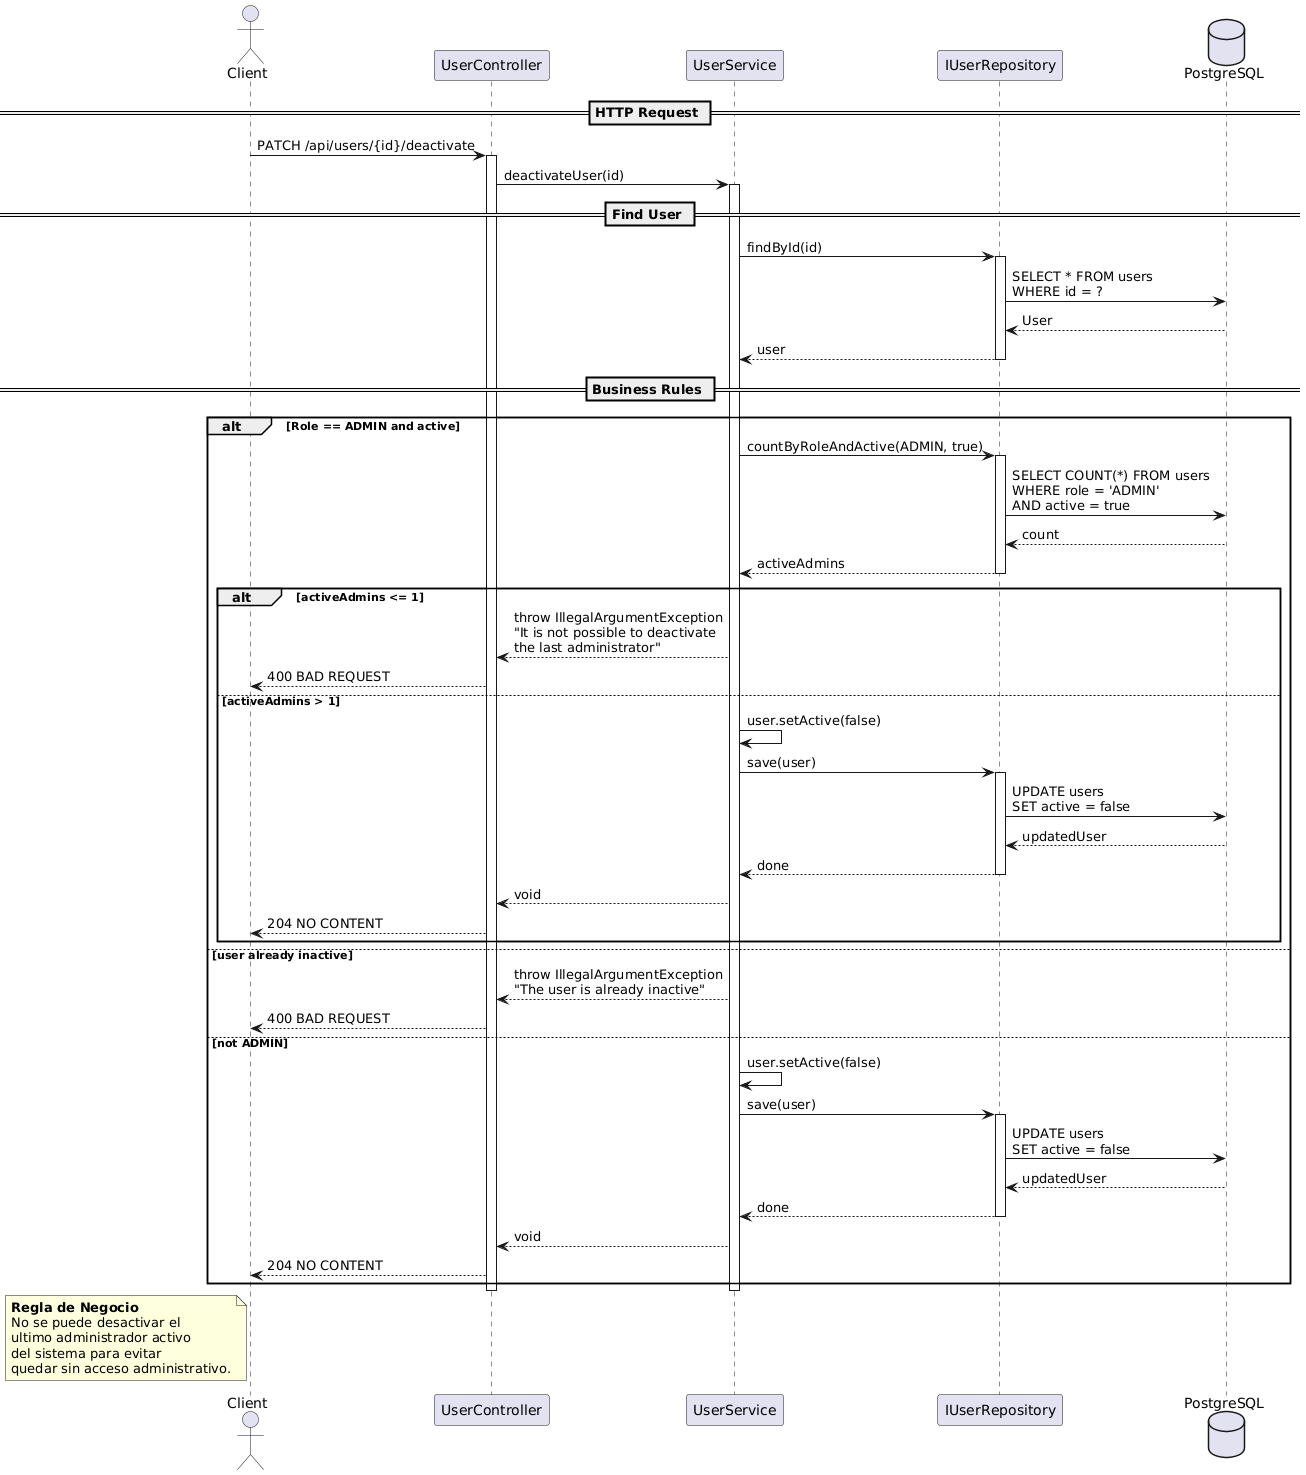

The diagram above was rendered by PlantUML. Its source (embedded in the PNG):
@startuml SequenceDeactivateUser
' ====================================================================
' Diagrama de secuencia - Desactivacion de Usuario
' Flujo: HTTP PATCH -> Controller -> Service -> Regla de negocio -> DB
' Incluye: no desactivar el ultimo ADMIN activo.
' ====================================================================

actor "Client" as Client
participant "UserController" as Controller
participant "UserService" as Service
participant "IUserRepository" as UserRepo
database "PostgreSQL" as DB

== HTTP Request ==

Client -> Controller : PATCH /api/users/{id}/deactivate
activate Controller

Controller -> Service : deactivateUser(id)
activate Service

== Find User ==

Service -> UserRepo : findById(id)
activate UserRepo
UserRepo -> DB : SELECT * FROM users\nWHERE id = ?
DB --> UserRepo : User
UserRepo --> Service : user
deactivate UserRepo

== Business Rules ==

alt Role == ADMIN and active
  Service -> UserRepo : countByRoleAndActive(ADMIN, true)
  activate UserRepo
  UserRepo -> DB : SELECT COUNT(*) FROM users\nWHERE role = 'ADMIN'\nAND active = true
  DB --> UserRepo : count
  UserRepo --> Service : activeAdmins
  deactivate UserRepo

  alt activeAdmins <= 1
    Service --> Controller : throw IllegalArgumentException\n"It is not possible to deactivate\nthe last administrator"
    Controller --> Client : 400 BAD REQUEST
  else activeAdmins > 1
    Service -> Service : user.setActive(false)
    Service -> UserRepo : save(user)
    activate UserRepo
    UserRepo -> DB : UPDATE users\nSET active = false
    DB --> UserRepo : updatedUser
    UserRepo --> Service : done
    deactivate UserRepo
    Service --> Controller : void
    Controller --> Client : 204 NO CONTENT
  end
else user already inactive
  Service --> Controller : throw IllegalArgumentException\n"The user is already inactive"
  Controller --> Client : 400 BAD REQUEST
else not ADMIN
  Service -> Service : user.setActive(false)
  Service -> UserRepo : save(user)
  activate UserRepo
  UserRepo -> DB : UPDATE users\nSET active = false
  DB --> UserRepo : updatedUser
  UserRepo --> Service : done
  deactivate UserRepo
  Service --> Controller : void
  Controller --> Client : 204 NO CONTENT
end

deactivate Service
deactivate Controller

note left of Client
  **Regla de Negocio**
  No se puede desactivar el
  ultimo administrador activo
  del sistema para evitar
  quedar sin acceso administrativo.
end note

@enduml